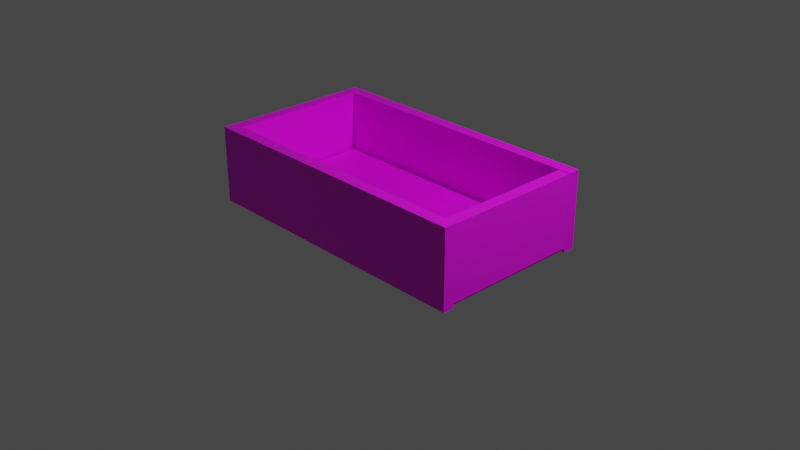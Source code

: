 # Source: ObjectWoodenBox.blend  (saved by Blender 3.4.6; exported with 4.5.12 LTS)
import bpy
from mathutils import Matrix  # noqa: F401  (used for matrix-valued properties, if any)

bpy.ops.wm.read_factory_settings(use_empty=True)
scene = bpy.context.scene
scene.name = 'Scene'

# ---- collections
col_collection = bpy.data.collections.new('Collection'); scene.collection.children.link(col_collection)

# ---- images (referenced by path relative to the original .blend; pixels are not part of the script)
import os
ASSET_DIR = os.environ.get("B2B_ASSET_DIR", "")  # directory of the original .blend (textures are referenced by path, not embedded)
HERE = os.path.dirname(os.path.abspath(__file__))  # packed textures are extracted next to this script under _unpacked/

def load_image(name, relpath, width, height, colorspace="sRGB"):
    """Load a texture the original file referenced (path relative to the .blend, or extracted next to this script)."""
    p = next((c for c in (os.path.join(HERE, relpath), os.path.join(ASSET_DIR, relpath)) if relpath and os.path.exists(c)), "")
    if p:
        img = bpy.data.images.load(p, check_existing=True)
        img.name = name
    else:  # same state as the original file: an image datablock whose file is absent (Cycles renders it pink)
        img = bpy.data.images.new(name, width, height)
        img.source = "FILE"
        img.filepath = "//" + (relpath or name)
    img.colorspace_settings.name = colorspace
    return img
img_objectwoodenbox_texture_png = load_image('ObjectWoodenBox_Texture.png', 'ObjectWoodenBox_Texture.png', 1024, 1024, 'sRGB')

# ---- materials (node trees are filled in below, after node groups)
mat_material = bpy.data.materials.new('Material')
mat_material.alpha_threshold = 0.0
mat_material.use_transparent_shadow = False
mat_material.roughness = 0.5
mat_material.line_color = (0.0, 0.0, 0.0, 1.0)

# ---- material node trees
mat_material.use_nodes = True; mat_material.node_tree.nodes.clear()
_N = mat_material.node_tree.nodes; _L = mat_material.node_tree.links
n0 = _N.new('ShaderNodeOutputMaterial'); n0.name = 'Material Output'; n0.location = (300, 300)
n1 = _N.new('ShaderNodeBsdfPrincipled'); n1.name = 'Principled BSDF'; n1.location = (10, 300)
n1.distribution = 'GGX'
n1.subsurface_method = 'RANDOM_WALK_SKIN'
n1.inputs[3].default_value = 1.45
n1.inputs[27].default_value = (0.0, 0.0, 0.0, 1.0)
n1.inputs[28].default_value = 1.0
n2 = _N.new('ShaderNodeTexImage'); n2.name = 'Image Texture'; n2.location = (-382, 192)
n2.image = img_objectwoodenbox_texture_png
_L.new(n1.outputs[0], n0.inputs[0])
_L.new(n2.outputs[0], n1.inputs[0])
n0.is_active_output = True

# ---- world
world_world = bpy.data.worlds.new('World'); scene.world = world_world
world_world.use_nodes = True; world_world.node_tree.nodes.clear()
_N = world_world.node_tree.nodes; _L = world_world.node_tree.links
n0 = _N.new('ShaderNodeOutputWorld'); n0.name = 'World Output'; n0.location = (300, 300)
n1 = _N.new('ShaderNodeBackground'); n1.name = 'Background'; n1.location = (10, 300)
n1.inputs[0].default_value = (0.05088, 0.05088, 0.05088, 1.0)
_L.new(n1.outputs[0], n0.inputs[0])
n0.is_active_output = True
world_world.color = (0.05088, 0.05088, 0.05088)
world_world.use_sun_shadow = False
world_world.sun_shadow_jitter_overblur = 0.0

# ---- cameras
cam_camera = bpy.data.cameras.new('Camera')
cam_camera.clip_end = 100.0
cam_camera.ortho_scale = 7.314

# ---- lights
light_light = bpy.data.lights.new('Light', 'POINT')
light_light.transmission_factor = 0.0
light_light.energy = 1000.0
light_light.shadow_soft_size = 0.1
light_light.shadow_maximum_resolution = 0.006
light_light.use_absolute_resolution = True

# ---- meshes
me_cube = bpy.data.meshes.new('Cube')
me_cube.from_pydata([(1.0, 1.0, -0.07565), (1.0, 1.0, -1.0), (1.0, -1.0, -0.07565), (1.0, -1.0, -1.0), (-1.0, 1.0, -0.07565), (-1.0, 1.0, -1.0), (-1.0, -1.0, -0.07565), (-1.0, -1.0, -1.0)], [], [(0, 4, 6, 2), (3, 2, 6, 7), (7, 6, 4, 5), (5, 1, 3, 7), (1, 0, 2, 3), (5, 4, 0, 1)])
_uv = me_cube.uv_layers.new(name='UVMap')
_uv.uv.foreach_set('vector', [0.625, 0.5, 0.875, 0.5, 0.875, 0.75, 0.625, 0.75, 0.375, 0.75, 0.625, 0.75, 0.625, 1.0, 0.375, 1.0, 0.375, 0.0, 0.625, 0.0, 0.625, 0.25, 0.375, 0.25, 0.125, 0.5, 0.375, 0.5, 0.375, 0.75, 0.125, 0.75, 0.375, 0.5, 0.625, 0.5, 0.625, 0.75, 0.375, 0.75, 0.375, 0.25, 0.625, 0.25, 0.625, 0.5, 0.375, 0.5])
me_cube.materials.append(mat_material)
me_cube.use_mirror_vertex_groups = False
me_cube.update()
me_cube_001 = bpy.data.meshes.new('Cube.001')
me_cube_001.from_pydata([(-1.656, -0.06416, -0.4157), (-1.656, -0.06416, 0.4157), (-1.656, 0.06416, -0.4157), (-1.656, 0.06416, 0.4157), (1.521, -0.06416, -0.4157), (1.521, -0.06416, 0.4157), (1.521, 0.06416, -0.4157), (1.521, 0.06416, 0.4157)], [], [(0, 1, 3, 2), (2, 3, 7, 6), (6, 7, 5, 4), (4, 5, 1, 0), (2, 6, 4, 0), (7, 3, 1, 5)])
_uv = me_cube_001.uv_layers.new(name='UVMap')
_uv.uv.foreach_set('vector', [0.375, 0.0, 0.625, 0.0, 0.625, 0.25, 0.375, 0.25, 0.375, 0.25, 0.625, 0.25, 0.625, 0.5, 0.375, 0.5, 0.375, 0.5, 0.625, 0.5, 0.625, 0.75, 0.375, 0.75, 0.375, 0.75, 0.625, 0.75, 0.625, 1.0, 0.375, 1.0, 0.125, 0.5, 0.375, 0.5, 0.375, 0.75, 0.125, 0.75, 0.625, 0.5, 0.875, 0.5, 0.875, 0.75, 0.625, 0.75])
me_cube_001.materials.append(mat_material)
me_cube_001.update()
me_cube_002 = bpy.data.meshes.new('Cube.002')
me_cube_002.from_pydata([(-1.656, -0.06416, -0.4157), (-1.656, -0.06416, 0.4157), (-1.656, 0.06416, -0.4157), (-1.656, 0.06416, 0.4157), (1.521, -0.06416, -0.4157), (1.521, -0.06416, 0.4157), (1.521, 0.06416, -0.4157), (1.521, 0.06416, 0.4157)], [], [(0, 1, 3, 2), (2, 3, 7, 6), (6, 7, 5, 4), (4, 5, 1, 0), (2, 6, 4, 0), (7, 3, 1, 5)])
_uv = me_cube_002.uv_layers.new(name='UVMap')
_uv.uv.foreach_set('vector', [0.375, 0.0, 0.625, 0.0, 0.625, 0.25, 0.375, 0.25, 0.375, 0.25, 0.625, 0.25, 0.625, 0.5, 0.375, 0.5, 0.375, 0.5, 0.625, 0.5, 0.625, 0.75, 0.375, 0.75, 0.375, 0.75, 0.625, 0.75, 0.625, 1.0, 0.375, 1.0, 0.125, 0.5, 0.375, 0.5, 0.375, 0.75, 0.125, 0.75, 0.625, 0.5, 0.875, 0.5, 0.875, 0.75, 0.625, 0.75])
me_cube_002.materials.append(mat_material)
me_cube_002.update()
me_cube_003 = bpy.data.meshes.new('Cube.003')
me_cube_003.from_pydata([(-0.06676, -0.8111, -0.3904), (-0.06676, -0.8111, 0.3904), (-0.06676, 0.8111, -0.3904), (-0.06676, 0.8111, 0.3904), (0.06676, -0.8111, -0.3904), (0.06676, -0.8111, 0.3904), (0.06676, 0.8111, -0.3904), (0.06676, 0.8111, 0.3904)], [], [(0, 1, 3, 2), (2, 3, 7, 6), (6, 7, 5, 4), (4, 5, 1, 0), (2, 6, 4, 0), (7, 3, 1, 5)])
_uv = me_cube_003.uv_layers.new(name='UVMap')
_uv.uv.foreach_set('vector', [0.375, 0.0, 0.625, 0.0, 0.625, 0.25, 0.375, 0.25, 0.375, 0.25, 0.625, 0.25, 0.625, 0.5, 0.375, 0.5, 0.375, 0.5, 0.625, 0.5, 0.625, 0.75, 0.375, 0.75, 0.375, 0.75, 0.625, 0.75, 0.625, 1.0, 0.375, 1.0, 0.125, 0.5, 0.375, 0.5, 0.375, 0.75, 0.125, 0.75, 0.625, 0.5, 0.875, 0.5, 0.875, 0.75, 0.625, 0.75])
me_cube_003.materials.append(mat_material)
me_cube_003.update()
me_cube_004 = bpy.data.meshes.new('Cube.004')
me_cube_004.from_pydata([(-0.06676, -0.8111, -0.3904), (-0.06676, -0.8111, 0.3904), (-0.06676, 0.8111, -0.3904), (-0.06676, 0.8111, 0.3904), (0.06676, -0.8111, -0.3904), (0.06676, -0.8111, 0.3904), (0.06676, 0.8111, -0.3904), (0.06676, 0.8111, 0.3904)], [], [(0, 1, 3, 2), (2, 3, 7, 6), (6, 7, 5, 4), (4, 5, 1, 0), (2, 6, 4, 0), (7, 3, 1, 5)])
_uv = me_cube_004.uv_layers.new(name='UVMap')
_uv.uv.foreach_set('vector', [0.375, 0.0, 0.625, 0.0, 0.625, 0.25, 0.375, 0.25, 0.375, 0.25, 0.625, 0.25, 0.625, 0.5, 0.375, 0.5, 0.375, 0.5, 0.625, 0.5, 0.625, 0.75, 0.375, 0.75, 0.375, 0.75, 0.625, 0.75, 0.625, 1.0, 0.375, 1.0, 0.125, 0.5, 0.375, 0.5, 0.375, 0.75, 0.125, 0.75, 0.625, 0.5, 0.875, 0.5, 0.875, 0.75, 0.625, 0.75])
me_cube_004.materials.append(mat_material)
me_cube_004.update()

# ---- objects
ob_cube = bpy.data.objects.new('Cube', me_cube)
ob_light = bpy.data.objects.new('Light', light_light)
ob_camera = bpy.data.objects.new('Camera', cam_camera)
ob_cube_001 = bpy.data.objects.new('Cube.001', me_cube_001)
ob_cube_002 = bpy.data.objects.new('Cube.002', me_cube_002)
ob_cube_003 = bpy.data.objects.new('Cube.003', me_cube_003)
ob_cube_004 = bpy.data.objects.new('Cube.004', me_cube_004)

# ---- transforms, parenting, visibility, modifiers, constraints
ob_cube.location = (0.0, 0.0, 0.1465)
ob_cube.scale = (1.464, 0.7787, 0.2392)
ob_cube.lock_rotations_4d = False
ob_cube.empty_display_type = 'ARROWS'
ob_cube.lineart.crease_threshold = 0.0
ob_light.location = (4.076, 1.005, 5.904)
ob_light.rotation_euler = (0.6503, 0.05522, 1.866)
ob_light.lock_rotations_4d = False
ob_light.empty_display_type = 'ARROWS'
ob_light.color = (0.0, 0.0, 0.0, 0.0)
ob_light.lineart.crease_threshold = 0.0
ob_camera.location = (7.359, -6.926, 4.958)
ob_camera.rotation_euler = (1.109, 0.0, 0.8149)
ob_camera.lock_rotations_4d = False
ob_camera.empty_display_type = 'ARROWS'
ob_camera.color = (0.0, 0.0, 0.0, 0.0)
ob_camera.display_type = 'WIRE'
ob_camera.lineart.crease_threshold = 0.0
ob_cube_001.location = (0.03942, -0.8728, 0.3713)
ob_cube_002.location = (0.03942, 0.7744, 0.3713)
ob_cube_003.location = (-1.558, -0.001858, 0.3904)
ob_cube_004.location = (1.493, -0.001858, 0.3904)

# ---- collection membership
col_collection.objects.link(ob_cube)
col_collection.objects.link(ob_light)
col_collection.objects.link(ob_camera)
col_collection.objects.link(ob_cube_001)
col_collection.objects.link(ob_cube_002)
col_collection.objects.link(ob_cube_003)
col_collection.objects.link(ob_cube_004)

# ---- scene / render settings (as saved in the file)
scene.camera = ob_camera
scene.frame_start = 1; scene.frame_end = 250; scene.frame_set(1)
scene.render.engine = 'BLENDER_EEVEE_NEXT'
scene.cycles.sampling_pattern = 'TABULATED_SOBOL'
scene.cycles.use_light_tree = False
scene.view_settings.view_transform = 'Filmic'
bpy.context.view_layer.update()

